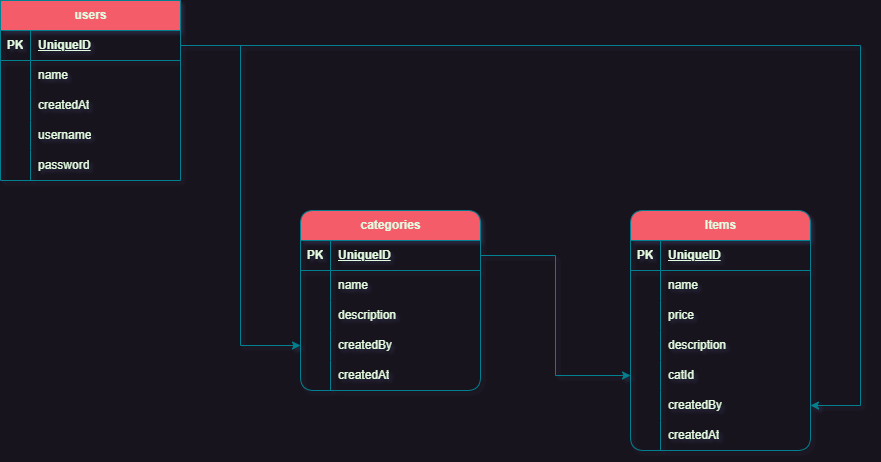

The diagram above was exported from draw.io. Its source (the exported page's mxGraphModel, read from the mxfile embedded in the PNG):
<mxGraphModel dx="2100" dy="1116" grid="1" gridSize="10" guides="1" tooltips="1" connect="1" arrows="1" fold="1" page="1" pageScale="1" pageWidth="1100" pageHeight="850" math="0" shadow="0">
  <root>
    <mxCell id="0" />
    <mxCell id="1" parent="0" />
    <mxCell id="e_idiOjjEoiWJGJdDS0_-26" value="users" style="shape=table;startSize=30;container=1;collapsible=1;childLayout=tableLayout;fixedRows=1;rowLines=0;fontStyle=1;align=center;resizeLast=1;html=1;rounded=1;labelBackgroundColor=none;fillColor=#F45B69;strokeColor=#028090;fontColor=#E4FDE1;arcSize=0;" vertex="1" parent="1">
      <mxGeometry x="120" y="200" width="180" height="180" as="geometry" />
    </mxCell>
    <mxCell id="e_idiOjjEoiWJGJdDS0_-27" value="" style="shape=tableRow;horizontal=0;startSize=0;swimlaneHead=0;swimlaneBody=0;fillColor=none;collapsible=0;dropTarget=0;points=[[0,0.5],[1,0.5]];portConstraint=eastwest;top=0;left=0;right=0;bottom=1;rounded=1;labelBackgroundColor=none;strokeColor=#028090;fontColor=#E4FDE1;" vertex="1" parent="e_idiOjjEoiWJGJdDS0_-26">
      <mxGeometry y="30" width="180" height="30" as="geometry" />
    </mxCell>
    <mxCell id="e_idiOjjEoiWJGJdDS0_-28" value="PK" style="shape=partialRectangle;connectable=0;fillColor=none;top=0;left=0;bottom=0;right=0;fontStyle=1;overflow=hidden;whiteSpace=wrap;html=1;rounded=1;labelBackgroundColor=none;strokeColor=#028090;fontColor=#E4FDE1;" vertex="1" parent="e_idiOjjEoiWJGJdDS0_-27">
      <mxGeometry width="30" height="30" as="geometry">
        <mxRectangle width="30" height="30" as="alternateBounds" />
      </mxGeometry>
    </mxCell>
    <mxCell id="e_idiOjjEoiWJGJdDS0_-29" value="UniqueID" style="shape=partialRectangle;connectable=0;fillColor=none;top=0;left=0;bottom=0;right=0;align=left;spacingLeft=6;fontStyle=5;overflow=hidden;whiteSpace=wrap;html=1;rounded=1;labelBackgroundColor=none;strokeColor=#028090;fontColor=#E4FDE1;" vertex="1" parent="e_idiOjjEoiWJGJdDS0_-27">
      <mxGeometry x="30" width="150" height="30" as="geometry">
        <mxRectangle width="150" height="30" as="alternateBounds" />
      </mxGeometry>
    </mxCell>
    <mxCell id="e_idiOjjEoiWJGJdDS0_-39" style="shape=tableRow;horizontal=0;startSize=0;swimlaneHead=0;swimlaneBody=0;fillColor=none;collapsible=0;dropTarget=0;points=[[0,0.5],[1,0.5]];portConstraint=eastwest;top=0;left=0;right=0;bottom=0;rounded=1;labelBackgroundColor=none;strokeColor=#028090;fontColor=#E4FDE1;" vertex="1" parent="e_idiOjjEoiWJGJdDS0_-26">
      <mxGeometry y="60" width="180" height="30" as="geometry" />
    </mxCell>
    <mxCell id="e_idiOjjEoiWJGJdDS0_-40" style="shape=partialRectangle;connectable=0;fillColor=none;top=0;left=0;bottom=0;right=0;editable=1;overflow=hidden;whiteSpace=wrap;html=1;rounded=1;labelBackgroundColor=none;strokeColor=#028090;fontColor=#E4FDE1;" vertex="1" parent="e_idiOjjEoiWJGJdDS0_-39">
      <mxGeometry width="30" height="30" as="geometry">
        <mxRectangle width="30" height="30" as="alternateBounds" />
      </mxGeometry>
    </mxCell>
    <mxCell id="e_idiOjjEoiWJGJdDS0_-41" value="name" style="shape=partialRectangle;connectable=0;fillColor=none;top=0;left=0;bottom=0;right=0;align=left;spacingLeft=6;overflow=hidden;whiteSpace=wrap;html=1;rounded=1;labelBackgroundColor=none;strokeColor=#028090;fontColor=#E4FDE1;" vertex="1" parent="e_idiOjjEoiWJGJdDS0_-39">
      <mxGeometry x="30" width="150" height="30" as="geometry">
        <mxRectangle width="150" height="30" as="alternateBounds" />
      </mxGeometry>
    </mxCell>
    <mxCell id="e_idiOjjEoiWJGJdDS0_-42" style="shape=tableRow;horizontal=0;startSize=0;swimlaneHead=0;swimlaneBody=0;fillColor=none;collapsible=0;dropTarget=0;points=[[0,0.5],[1,0.5]];portConstraint=eastwest;top=0;left=0;right=0;bottom=0;rounded=1;labelBackgroundColor=none;strokeColor=#028090;fontColor=#E4FDE1;" vertex="1" parent="e_idiOjjEoiWJGJdDS0_-26">
      <mxGeometry y="90" width="180" height="30" as="geometry" />
    </mxCell>
    <mxCell id="e_idiOjjEoiWJGJdDS0_-43" style="shape=partialRectangle;connectable=0;fillColor=none;top=0;left=0;bottom=0;right=0;editable=1;overflow=hidden;whiteSpace=wrap;html=1;rounded=1;labelBackgroundColor=none;strokeColor=#028090;fontColor=#E4FDE1;" vertex="1" parent="e_idiOjjEoiWJGJdDS0_-42">
      <mxGeometry width="30" height="30" as="geometry">
        <mxRectangle width="30" height="30" as="alternateBounds" />
      </mxGeometry>
    </mxCell>
    <mxCell id="e_idiOjjEoiWJGJdDS0_-44" value="createdAt" style="shape=partialRectangle;connectable=0;fillColor=none;top=0;left=0;bottom=0;right=0;align=left;spacingLeft=6;overflow=hidden;whiteSpace=wrap;html=1;rounded=1;labelBackgroundColor=none;strokeColor=#028090;fontColor=#E4FDE1;" vertex="1" parent="e_idiOjjEoiWJGJdDS0_-42">
      <mxGeometry x="30" width="150" height="30" as="geometry">
        <mxRectangle width="150" height="30" as="alternateBounds" />
      </mxGeometry>
    </mxCell>
    <mxCell id="e_idiOjjEoiWJGJdDS0_-30" value="" style="shape=tableRow;horizontal=0;startSize=0;swimlaneHead=0;swimlaneBody=0;fillColor=none;collapsible=0;dropTarget=0;points=[[0,0.5],[1,0.5]];portConstraint=eastwest;top=0;left=0;right=0;bottom=0;rounded=1;labelBackgroundColor=none;strokeColor=#028090;fontColor=#E4FDE1;" vertex="1" parent="e_idiOjjEoiWJGJdDS0_-26">
      <mxGeometry y="120" width="180" height="30" as="geometry" />
    </mxCell>
    <mxCell id="e_idiOjjEoiWJGJdDS0_-31" value="" style="shape=partialRectangle;connectable=0;fillColor=none;top=0;left=0;bottom=0;right=0;editable=1;overflow=hidden;whiteSpace=wrap;html=1;rounded=1;labelBackgroundColor=none;strokeColor=#028090;fontColor=#E4FDE1;" vertex="1" parent="e_idiOjjEoiWJGJdDS0_-30">
      <mxGeometry width="30" height="30" as="geometry">
        <mxRectangle width="30" height="30" as="alternateBounds" />
      </mxGeometry>
    </mxCell>
    <mxCell id="e_idiOjjEoiWJGJdDS0_-32" value="username" style="shape=partialRectangle;connectable=0;fillColor=none;top=0;left=0;bottom=0;right=0;align=left;spacingLeft=6;overflow=hidden;whiteSpace=wrap;html=1;rounded=1;labelBackgroundColor=none;strokeColor=#028090;fontColor=#E4FDE1;" vertex="1" parent="e_idiOjjEoiWJGJdDS0_-30">
      <mxGeometry x="30" width="150" height="30" as="geometry">
        <mxRectangle width="150" height="30" as="alternateBounds" />
      </mxGeometry>
    </mxCell>
    <mxCell id="e_idiOjjEoiWJGJdDS0_-33" value="" style="shape=tableRow;horizontal=0;startSize=0;swimlaneHead=0;swimlaneBody=0;fillColor=none;collapsible=0;dropTarget=0;points=[[0,0.5],[1,0.5]];portConstraint=eastwest;top=0;left=0;right=0;bottom=0;rounded=1;labelBackgroundColor=none;strokeColor=#028090;fontColor=#E4FDE1;" vertex="1" parent="e_idiOjjEoiWJGJdDS0_-26">
      <mxGeometry y="150" width="180" height="30" as="geometry" />
    </mxCell>
    <mxCell id="e_idiOjjEoiWJGJdDS0_-34" value="" style="shape=partialRectangle;connectable=0;fillColor=none;top=0;left=0;bottom=0;right=0;editable=1;overflow=hidden;whiteSpace=wrap;html=1;rounded=1;labelBackgroundColor=none;strokeColor=#028090;fontColor=#E4FDE1;" vertex="1" parent="e_idiOjjEoiWJGJdDS0_-33">
      <mxGeometry width="30" height="30" as="geometry">
        <mxRectangle width="30" height="30" as="alternateBounds" />
      </mxGeometry>
    </mxCell>
    <mxCell id="e_idiOjjEoiWJGJdDS0_-35" value="password" style="shape=partialRectangle;connectable=0;fillColor=none;top=0;left=0;bottom=0;right=0;align=left;spacingLeft=6;overflow=hidden;whiteSpace=wrap;html=1;rounded=1;labelBackgroundColor=none;strokeColor=#028090;fontColor=#E4FDE1;" vertex="1" parent="e_idiOjjEoiWJGJdDS0_-33">
      <mxGeometry x="30" width="150" height="30" as="geometry">
        <mxRectangle width="150" height="30" as="alternateBounds" />
      </mxGeometry>
    </mxCell>
    <mxCell id="e_idiOjjEoiWJGJdDS0_-45" value="Items" style="shape=table;startSize=30;container=1;collapsible=1;childLayout=tableLayout;fixedRows=1;rowLines=0;fontStyle=1;align=center;resizeLast=1;html=1;rounded=1;labelBackgroundColor=none;fillColor=#F45B69;strokeColor=#028090;fontColor=#E4FDE1;" vertex="1" parent="1">
      <mxGeometry x="750" y="410" width="180" height="240" as="geometry" />
    </mxCell>
    <mxCell id="e_idiOjjEoiWJGJdDS0_-46" value="" style="shape=tableRow;horizontal=0;startSize=0;swimlaneHead=0;swimlaneBody=0;fillColor=none;collapsible=0;dropTarget=0;points=[[0,0.5],[1,0.5]];portConstraint=eastwest;top=0;left=0;right=0;bottom=1;rounded=1;labelBackgroundColor=none;strokeColor=#028090;fontColor=#E4FDE1;" vertex="1" parent="e_idiOjjEoiWJGJdDS0_-45">
      <mxGeometry y="30" width="180" height="30" as="geometry" />
    </mxCell>
    <mxCell id="e_idiOjjEoiWJGJdDS0_-47" value="PK" style="shape=partialRectangle;connectable=0;fillColor=none;top=0;left=0;bottom=0;right=0;fontStyle=1;overflow=hidden;whiteSpace=wrap;html=1;rounded=1;labelBackgroundColor=none;strokeColor=#028090;fontColor=#E4FDE1;" vertex="1" parent="e_idiOjjEoiWJGJdDS0_-46">
      <mxGeometry width="30" height="30" as="geometry">
        <mxRectangle width="30" height="30" as="alternateBounds" />
      </mxGeometry>
    </mxCell>
    <mxCell id="e_idiOjjEoiWJGJdDS0_-48" value="UniqueID" style="shape=partialRectangle;connectable=0;fillColor=none;top=0;left=0;bottom=0;right=0;align=left;spacingLeft=6;fontStyle=5;overflow=hidden;whiteSpace=wrap;html=1;rounded=1;labelBackgroundColor=none;strokeColor=#028090;fontColor=#E4FDE1;" vertex="1" parent="e_idiOjjEoiWJGJdDS0_-46">
      <mxGeometry x="30" width="150" height="30" as="geometry">
        <mxRectangle width="150" height="30" as="alternateBounds" />
      </mxGeometry>
    </mxCell>
    <mxCell id="e_idiOjjEoiWJGJdDS0_-49" style="shape=tableRow;horizontal=0;startSize=0;swimlaneHead=0;swimlaneBody=0;fillColor=none;collapsible=0;dropTarget=0;points=[[0,0.5],[1,0.5]];portConstraint=eastwest;top=0;left=0;right=0;bottom=0;rounded=1;labelBackgroundColor=none;strokeColor=#028090;fontColor=#E4FDE1;" vertex="1" parent="e_idiOjjEoiWJGJdDS0_-45">
      <mxGeometry y="60" width="180" height="30" as="geometry" />
    </mxCell>
    <mxCell id="e_idiOjjEoiWJGJdDS0_-50" style="shape=partialRectangle;connectable=0;fillColor=none;top=0;left=0;bottom=0;right=0;editable=1;overflow=hidden;whiteSpace=wrap;html=1;rounded=1;labelBackgroundColor=none;strokeColor=#028090;fontColor=#E4FDE1;" vertex="1" parent="e_idiOjjEoiWJGJdDS0_-49">
      <mxGeometry width="30" height="30" as="geometry">
        <mxRectangle width="30" height="30" as="alternateBounds" />
      </mxGeometry>
    </mxCell>
    <mxCell id="e_idiOjjEoiWJGJdDS0_-51" value="name" style="shape=partialRectangle;connectable=0;fillColor=none;top=0;left=0;bottom=0;right=0;align=left;spacingLeft=6;overflow=hidden;whiteSpace=wrap;html=1;rounded=1;labelBackgroundColor=none;strokeColor=#028090;fontColor=#E4FDE1;" vertex="1" parent="e_idiOjjEoiWJGJdDS0_-49">
      <mxGeometry x="30" width="150" height="30" as="geometry">
        <mxRectangle width="150" height="30" as="alternateBounds" />
      </mxGeometry>
    </mxCell>
    <mxCell id="e_idiOjjEoiWJGJdDS0_-52" style="shape=tableRow;horizontal=0;startSize=0;swimlaneHead=0;swimlaneBody=0;fillColor=none;collapsible=0;dropTarget=0;points=[[0,0.5],[1,0.5]];portConstraint=eastwest;top=0;left=0;right=0;bottom=0;rounded=1;labelBackgroundColor=none;strokeColor=#028090;fontColor=#E4FDE1;" vertex="1" parent="e_idiOjjEoiWJGJdDS0_-45">
      <mxGeometry y="90" width="180" height="30" as="geometry" />
    </mxCell>
    <mxCell id="e_idiOjjEoiWJGJdDS0_-53" style="shape=partialRectangle;connectable=0;fillColor=none;top=0;left=0;bottom=0;right=0;editable=1;overflow=hidden;whiteSpace=wrap;html=1;rounded=1;labelBackgroundColor=none;strokeColor=#028090;fontColor=#E4FDE1;" vertex="1" parent="e_idiOjjEoiWJGJdDS0_-52">
      <mxGeometry width="30" height="30" as="geometry">
        <mxRectangle width="30" height="30" as="alternateBounds" />
      </mxGeometry>
    </mxCell>
    <mxCell id="e_idiOjjEoiWJGJdDS0_-54" value="price" style="shape=partialRectangle;connectable=0;fillColor=none;top=0;left=0;bottom=0;right=0;align=left;spacingLeft=6;overflow=hidden;whiteSpace=wrap;html=1;rounded=1;labelBackgroundColor=none;strokeColor=#028090;fontColor=#E4FDE1;" vertex="1" parent="e_idiOjjEoiWJGJdDS0_-52">
      <mxGeometry x="30" width="150" height="30" as="geometry">
        <mxRectangle width="150" height="30" as="alternateBounds" />
      </mxGeometry>
    </mxCell>
    <mxCell id="e_idiOjjEoiWJGJdDS0_-55" value="" style="shape=tableRow;horizontal=0;startSize=0;swimlaneHead=0;swimlaneBody=0;fillColor=none;collapsible=0;dropTarget=0;points=[[0,0.5],[1,0.5]];portConstraint=eastwest;top=0;left=0;right=0;bottom=0;rounded=1;labelBackgroundColor=none;strokeColor=#028090;fontColor=#E4FDE1;" vertex="1" parent="e_idiOjjEoiWJGJdDS0_-45">
      <mxGeometry y="120" width="180" height="30" as="geometry" />
    </mxCell>
    <mxCell id="e_idiOjjEoiWJGJdDS0_-56" value="" style="shape=partialRectangle;connectable=0;fillColor=none;top=0;left=0;bottom=0;right=0;editable=1;overflow=hidden;whiteSpace=wrap;html=1;rounded=1;labelBackgroundColor=none;strokeColor=#028090;fontColor=#E4FDE1;" vertex="1" parent="e_idiOjjEoiWJGJdDS0_-55">
      <mxGeometry width="30" height="30" as="geometry">
        <mxRectangle width="30" height="30" as="alternateBounds" />
      </mxGeometry>
    </mxCell>
    <mxCell id="e_idiOjjEoiWJGJdDS0_-57" value="description" style="shape=partialRectangle;connectable=0;fillColor=none;top=0;left=0;bottom=0;right=0;align=left;spacingLeft=6;overflow=hidden;whiteSpace=wrap;html=1;rounded=1;labelBackgroundColor=none;strokeColor=#028090;fontColor=#E4FDE1;" vertex="1" parent="e_idiOjjEoiWJGJdDS0_-55">
      <mxGeometry x="30" width="150" height="30" as="geometry">
        <mxRectangle width="150" height="30" as="alternateBounds" />
      </mxGeometry>
    </mxCell>
    <mxCell id="e_idiOjjEoiWJGJdDS0_-58" value="" style="shape=tableRow;horizontal=0;startSize=0;swimlaneHead=0;swimlaneBody=0;fillColor=none;collapsible=0;dropTarget=0;points=[[0,0.5],[1,0.5]];portConstraint=eastwest;top=0;left=0;right=0;bottom=0;rounded=1;labelBackgroundColor=none;strokeColor=#028090;fontColor=#E4FDE1;" vertex="1" parent="e_idiOjjEoiWJGJdDS0_-45">
      <mxGeometry y="150" width="180" height="30" as="geometry" />
    </mxCell>
    <mxCell id="e_idiOjjEoiWJGJdDS0_-59" value="" style="shape=partialRectangle;connectable=0;fillColor=none;top=0;left=0;bottom=0;right=0;editable=1;overflow=hidden;whiteSpace=wrap;html=1;rounded=1;labelBackgroundColor=none;strokeColor=#028090;fontColor=#E4FDE1;" vertex="1" parent="e_idiOjjEoiWJGJdDS0_-58">
      <mxGeometry width="30" height="30" as="geometry">
        <mxRectangle width="30" height="30" as="alternateBounds" />
      </mxGeometry>
    </mxCell>
    <mxCell id="e_idiOjjEoiWJGJdDS0_-60" value="catId" style="shape=partialRectangle;connectable=0;fillColor=none;top=0;left=0;bottom=0;right=0;align=left;spacingLeft=6;overflow=hidden;whiteSpace=wrap;html=1;rounded=1;labelBackgroundColor=none;strokeColor=#028090;fontColor=#E4FDE1;" vertex="1" parent="e_idiOjjEoiWJGJdDS0_-58">
      <mxGeometry x="30" width="150" height="30" as="geometry">
        <mxRectangle width="150" height="30" as="alternateBounds" />
      </mxGeometry>
    </mxCell>
    <mxCell id="e_idiOjjEoiWJGJdDS0_-61" style="shape=tableRow;horizontal=0;startSize=0;swimlaneHead=0;swimlaneBody=0;fillColor=none;collapsible=0;dropTarget=0;points=[[0,0.5],[1,0.5]];portConstraint=eastwest;top=0;left=0;right=0;bottom=0;rounded=1;labelBackgroundColor=none;strokeColor=#028090;fontColor=#E4FDE1;" vertex="1" parent="e_idiOjjEoiWJGJdDS0_-45">
      <mxGeometry y="180" width="180" height="30" as="geometry" />
    </mxCell>
    <mxCell id="e_idiOjjEoiWJGJdDS0_-62" style="shape=partialRectangle;connectable=0;fillColor=none;top=0;left=0;bottom=0;right=0;editable=1;overflow=hidden;whiteSpace=wrap;html=1;rounded=1;labelBackgroundColor=none;strokeColor=#028090;fontColor=#E4FDE1;" vertex="1" parent="e_idiOjjEoiWJGJdDS0_-61">
      <mxGeometry width="30" height="30" as="geometry">
        <mxRectangle width="30" height="30" as="alternateBounds" />
      </mxGeometry>
    </mxCell>
    <mxCell id="e_idiOjjEoiWJGJdDS0_-63" value="createdBy" style="shape=partialRectangle;connectable=0;fillColor=none;top=0;left=0;bottom=0;right=0;align=left;spacingLeft=6;overflow=hidden;whiteSpace=wrap;html=1;rounded=1;labelBackgroundColor=none;strokeColor=#028090;fontColor=#E4FDE1;" vertex="1" parent="e_idiOjjEoiWJGJdDS0_-61">
      <mxGeometry x="30" width="150" height="30" as="geometry">
        <mxRectangle width="150" height="30" as="alternateBounds" />
      </mxGeometry>
    </mxCell>
    <mxCell id="e_idiOjjEoiWJGJdDS0_-64" style="shape=tableRow;horizontal=0;startSize=0;swimlaneHead=0;swimlaneBody=0;fillColor=none;collapsible=0;dropTarget=0;points=[[0,0.5],[1,0.5]];portConstraint=eastwest;top=0;left=0;right=0;bottom=0;rounded=1;labelBackgroundColor=none;strokeColor=#028090;fontColor=#E4FDE1;" vertex="1" parent="e_idiOjjEoiWJGJdDS0_-45">
      <mxGeometry y="210" width="180" height="30" as="geometry" />
    </mxCell>
    <mxCell id="e_idiOjjEoiWJGJdDS0_-65" style="shape=partialRectangle;connectable=0;fillColor=none;top=0;left=0;bottom=0;right=0;editable=1;overflow=hidden;whiteSpace=wrap;html=1;rounded=1;labelBackgroundColor=none;strokeColor=#028090;fontColor=#E4FDE1;" vertex="1" parent="e_idiOjjEoiWJGJdDS0_-64">
      <mxGeometry width="30" height="30" as="geometry">
        <mxRectangle width="30" height="30" as="alternateBounds" />
      </mxGeometry>
    </mxCell>
    <mxCell id="e_idiOjjEoiWJGJdDS0_-66" value="createdAt" style="shape=partialRectangle;connectable=0;fillColor=none;top=0;left=0;bottom=0;right=0;align=left;spacingLeft=6;overflow=hidden;whiteSpace=wrap;html=1;rounded=1;labelBackgroundColor=none;strokeColor=#028090;fontColor=#E4FDE1;" vertex="1" parent="e_idiOjjEoiWJGJdDS0_-64">
      <mxGeometry x="30" width="150" height="30" as="geometry">
        <mxRectangle width="150" height="30" as="alternateBounds" />
      </mxGeometry>
    </mxCell>
    <mxCell id="e_idiOjjEoiWJGJdDS0_-67" value="categories" style="shape=table;startSize=30;container=1;collapsible=1;childLayout=tableLayout;fixedRows=1;rowLines=0;fontStyle=1;align=center;resizeLast=1;html=1;rounded=1;labelBackgroundColor=none;fillColor=#F45B69;strokeColor=#028090;fontColor=#E4FDE1;" vertex="1" parent="1">
      <mxGeometry x="420" y="410" width="180" height="180" as="geometry" />
    </mxCell>
    <mxCell id="e_idiOjjEoiWJGJdDS0_-68" value="" style="shape=tableRow;horizontal=0;startSize=0;swimlaneHead=0;swimlaneBody=0;fillColor=none;collapsible=0;dropTarget=0;points=[[0,0.5],[1,0.5]];portConstraint=eastwest;top=0;left=0;right=0;bottom=1;rounded=1;labelBackgroundColor=none;strokeColor=#028090;fontColor=#E4FDE1;" vertex="1" parent="e_idiOjjEoiWJGJdDS0_-67">
      <mxGeometry y="30" width="180" height="30" as="geometry" />
    </mxCell>
    <mxCell id="e_idiOjjEoiWJGJdDS0_-69" value="PK" style="shape=partialRectangle;connectable=0;fillColor=none;top=0;left=0;bottom=0;right=0;fontStyle=1;overflow=hidden;whiteSpace=wrap;html=1;rounded=1;labelBackgroundColor=none;strokeColor=#028090;fontColor=#E4FDE1;" vertex="1" parent="e_idiOjjEoiWJGJdDS0_-68">
      <mxGeometry width="30" height="30" as="geometry">
        <mxRectangle width="30" height="30" as="alternateBounds" />
      </mxGeometry>
    </mxCell>
    <mxCell id="e_idiOjjEoiWJGJdDS0_-70" value="UniqueID" style="shape=partialRectangle;connectable=0;fillColor=none;top=0;left=0;bottom=0;right=0;align=left;spacingLeft=6;fontStyle=5;overflow=hidden;whiteSpace=wrap;html=1;rounded=1;labelBackgroundColor=none;strokeColor=#028090;fontColor=#E4FDE1;" vertex="1" parent="e_idiOjjEoiWJGJdDS0_-68">
      <mxGeometry x="30" width="150" height="30" as="geometry">
        <mxRectangle width="150" height="30" as="alternateBounds" />
      </mxGeometry>
    </mxCell>
    <mxCell id="e_idiOjjEoiWJGJdDS0_-71" style="shape=tableRow;horizontal=0;startSize=0;swimlaneHead=0;swimlaneBody=0;fillColor=none;collapsible=0;dropTarget=0;points=[[0,0.5],[1,0.5]];portConstraint=eastwest;top=0;left=0;right=0;bottom=0;rounded=1;labelBackgroundColor=none;strokeColor=#028090;fontColor=#E4FDE1;" vertex="1" parent="e_idiOjjEoiWJGJdDS0_-67">
      <mxGeometry y="60" width="180" height="30" as="geometry" />
    </mxCell>
    <mxCell id="e_idiOjjEoiWJGJdDS0_-72" style="shape=partialRectangle;connectable=0;fillColor=none;top=0;left=0;bottom=0;right=0;editable=1;overflow=hidden;whiteSpace=wrap;html=1;rounded=1;labelBackgroundColor=none;strokeColor=#028090;fontColor=#E4FDE1;" vertex="1" parent="e_idiOjjEoiWJGJdDS0_-71">
      <mxGeometry width="30" height="30" as="geometry">
        <mxRectangle width="30" height="30" as="alternateBounds" />
      </mxGeometry>
    </mxCell>
    <mxCell id="e_idiOjjEoiWJGJdDS0_-73" value="name" style="shape=partialRectangle;connectable=0;fillColor=none;top=0;left=0;bottom=0;right=0;align=left;spacingLeft=6;overflow=hidden;whiteSpace=wrap;html=1;rounded=1;labelBackgroundColor=none;strokeColor=#028090;fontColor=#E4FDE1;" vertex="1" parent="e_idiOjjEoiWJGJdDS0_-71">
      <mxGeometry x="30" width="150" height="30" as="geometry">
        <mxRectangle width="150" height="30" as="alternateBounds" />
      </mxGeometry>
    </mxCell>
    <mxCell id="e_idiOjjEoiWJGJdDS0_-77" value="" style="shape=tableRow;horizontal=0;startSize=0;swimlaneHead=0;swimlaneBody=0;fillColor=none;collapsible=0;dropTarget=0;points=[[0,0.5],[1,0.5]];portConstraint=eastwest;top=0;left=0;right=0;bottom=0;rounded=1;labelBackgroundColor=none;strokeColor=#028090;fontColor=#E4FDE1;" vertex="1" parent="e_idiOjjEoiWJGJdDS0_-67">
      <mxGeometry y="90" width="180" height="30" as="geometry" />
    </mxCell>
    <mxCell id="e_idiOjjEoiWJGJdDS0_-78" value="" style="shape=partialRectangle;connectable=0;fillColor=none;top=0;left=0;bottom=0;right=0;editable=1;overflow=hidden;whiteSpace=wrap;html=1;rounded=1;labelBackgroundColor=none;strokeColor=#028090;fontColor=#E4FDE1;" vertex="1" parent="e_idiOjjEoiWJGJdDS0_-77">
      <mxGeometry width="30" height="30" as="geometry">
        <mxRectangle width="30" height="30" as="alternateBounds" />
      </mxGeometry>
    </mxCell>
    <mxCell id="e_idiOjjEoiWJGJdDS0_-79" value="description" style="shape=partialRectangle;connectable=0;fillColor=none;top=0;left=0;bottom=0;right=0;align=left;spacingLeft=6;overflow=hidden;whiteSpace=wrap;html=1;rounded=1;labelBackgroundColor=none;strokeColor=#028090;fontColor=#E4FDE1;" vertex="1" parent="e_idiOjjEoiWJGJdDS0_-77">
      <mxGeometry x="30" width="150" height="30" as="geometry">
        <mxRectangle width="150" height="30" as="alternateBounds" />
      </mxGeometry>
    </mxCell>
    <mxCell id="e_idiOjjEoiWJGJdDS0_-83" style="shape=tableRow;horizontal=0;startSize=0;swimlaneHead=0;swimlaneBody=0;fillColor=none;collapsible=0;dropTarget=0;points=[[0,0.5],[1,0.5]];portConstraint=eastwest;top=0;left=0;right=0;bottom=0;rounded=1;labelBackgroundColor=none;strokeColor=#028090;fontColor=#E4FDE1;" vertex="1" parent="e_idiOjjEoiWJGJdDS0_-67">
      <mxGeometry y="120" width="180" height="30" as="geometry" />
    </mxCell>
    <mxCell id="e_idiOjjEoiWJGJdDS0_-84" style="shape=partialRectangle;connectable=0;fillColor=none;top=0;left=0;bottom=0;right=0;editable=1;overflow=hidden;whiteSpace=wrap;html=1;rounded=1;labelBackgroundColor=none;strokeColor=#028090;fontColor=#E4FDE1;" vertex="1" parent="e_idiOjjEoiWJGJdDS0_-83">
      <mxGeometry width="30" height="30" as="geometry">
        <mxRectangle width="30" height="30" as="alternateBounds" />
      </mxGeometry>
    </mxCell>
    <mxCell id="e_idiOjjEoiWJGJdDS0_-85" value="createdBy" style="shape=partialRectangle;connectable=0;fillColor=none;top=0;left=0;bottom=0;right=0;align=left;spacingLeft=6;overflow=hidden;whiteSpace=wrap;html=1;rounded=1;labelBackgroundColor=none;strokeColor=#028090;fontColor=#E4FDE1;" vertex="1" parent="e_idiOjjEoiWJGJdDS0_-83">
      <mxGeometry x="30" width="150" height="30" as="geometry">
        <mxRectangle width="150" height="30" as="alternateBounds" />
      </mxGeometry>
    </mxCell>
    <mxCell id="e_idiOjjEoiWJGJdDS0_-86" style="shape=tableRow;horizontal=0;startSize=0;swimlaneHead=0;swimlaneBody=0;fillColor=none;collapsible=0;dropTarget=0;points=[[0,0.5],[1,0.5]];portConstraint=eastwest;top=0;left=0;right=0;bottom=0;rounded=1;labelBackgroundColor=none;strokeColor=#028090;fontColor=#E4FDE1;" vertex="1" parent="e_idiOjjEoiWJGJdDS0_-67">
      <mxGeometry y="150" width="180" height="30" as="geometry" />
    </mxCell>
    <mxCell id="e_idiOjjEoiWJGJdDS0_-87" style="shape=partialRectangle;connectable=0;fillColor=none;top=0;left=0;bottom=0;right=0;editable=1;overflow=hidden;whiteSpace=wrap;html=1;rounded=1;labelBackgroundColor=none;strokeColor=#028090;fontColor=#E4FDE1;" vertex="1" parent="e_idiOjjEoiWJGJdDS0_-86">
      <mxGeometry width="30" height="30" as="geometry">
        <mxRectangle width="30" height="30" as="alternateBounds" />
      </mxGeometry>
    </mxCell>
    <mxCell id="e_idiOjjEoiWJGJdDS0_-88" value="createdAt" style="shape=partialRectangle;connectable=0;fillColor=none;top=0;left=0;bottom=0;right=0;align=left;spacingLeft=6;overflow=hidden;whiteSpace=wrap;html=1;rounded=1;labelBackgroundColor=none;strokeColor=#028090;fontColor=#E4FDE1;" vertex="1" parent="e_idiOjjEoiWJGJdDS0_-86">
      <mxGeometry x="30" width="150" height="30" as="geometry">
        <mxRectangle width="150" height="30" as="alternateBounds" />
      </mxGeometry>
    </mxCell>
    <mxCell id="e_idiOjjEoiWJGJdDS0_-94" style="edgeStyle=orthogonalEdgeStyle;rounded=0;orthogonalLoop=1;jettySize=auto;html=1;entryX=0;entryY=0.5;entryDx=0;entryDy=0;strokeColor=#028090;fontColor=#E4FDE1;fillColor=#F45B69;" edge="1" parent="1" source="e_idiOjjEoiWJGJdDS0_-68" target="e_idiOjjEoiWJGJdDS0_-58">
      <mxGeometry relative="1" as="geometry" />
    </mxCell>
    <mxCell id="e_idiOjjEoiWJGJdDS0_-95" style="edgeStyle=orthogonalEdgeStyle;rounded=0;orthogonalLoop=1;jettySize=auto;html=1;entryX=0;entryY=0.5;entryDx=0;entryDy=0;strokeColor=#028090;fontColor=#E4FDE1;fillColor=#F45B69;" edge="1" parent="1" source="e_idiOjjEoiWJGJdDS0_-27" target="e_idiOjjEoiWJGJdDS0_-83">
      <mxGeometry relative="1" as="geometry" />
    </mxCell>
    <mxCell id="e_idiOjjEoiWJGJdDS0_-96" style="edgeStyle=orthogonalEdgeStyle;rounded=0;orthogonalLoop=1;jettySize=auto;html=1;entryX=1;entryY=0.5;entryDx=0;entryDy=0;strokeColor=#028090;fontColor=#E4FDE1;fillColor=#F45B69;" edge="1" parent="1" source="e_idiOjjEoiWJGJdDS0_-27" target="e_idiOjjEoiWJGJdDS0_-61">
      <mxGeometry relative="1" as="geometry">
        <Array as="points">
          <mxPoint x="980" y="245" />
          <mxPoint x="980" y="605" />
        </Array>
      </mxGeometry>
    </mxCell>
  </root>
</mxGraphModel>